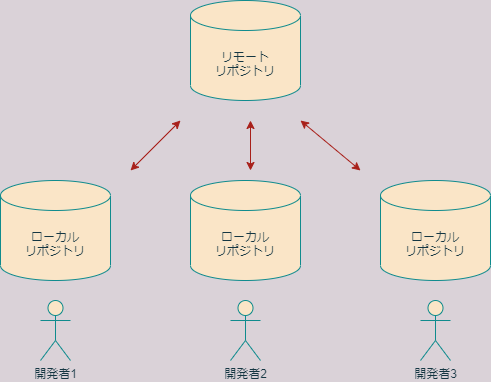

The diagram above was exported from draw.io. Its source (the exported page's mxGraphModel, read from the mxfile embedded in the PNG):
<mxGraphModel dx="565" dy="352" grid="1" gridSize="10" guides="1" tooltips="1" connect="1" arrows="1" fold="1" page="1" pageScale="1" pageWidth="827" pageHeight="1169" background="#DAD2D8" math="0" shadow="0">
  <root>
    <mxCell id="0" />
    <mxCell id="1" parent="0" />
    <mxCell id="2" value="リモート&lt;br&gt;リポジトリ" style="shape=cylinder3;whiteSpace=wrap;html=1;boundedLbl=1;backgroundOutline=1;size=15;rounded=0;sketch=0;strokeColor=#0F8B8D;fillColor=#FAE5C7;fontColor=#143642;" vertex="1" parent="1">
      <mxGeometry x="250" y="40" width="110" height="100" as="geometry" />
    </mxCell>
    <mxCell id="3" value="ローカル&lt;br&gt;リポジトリ" style="shape=cylinder3;whiteSpace=wrap;html=1;boundedLbl=1;backgroundOutline=1;size=15;rounded=0;sketch=0;strokeColor=#0F8B8D;fillColor=#FAE5C7;fontColor=#143642;" vertex="1" parent="1">
      <mxGeometry x="60" y="220" width="110" height="100" as="geometry" />
    </mxCell>
    <mxCell id="4" value="ローカル&lt;br&gt;リポジトリ" style="shape=cylinder3;whiteSpace=wrap;html=1;boundedLbl=1;backgroundOutline=1;size=15;rounded=0;sketch=0;strokeColor=#0F8B8D;fillColor=#FAE5C7;fontColor=#143642;" vertex="1" parent="1">
      <mxGeometry x="250" y="220" width="110" height="100" as="geometry" />
    </mxCell>
    <mxCell id="5" value="ローカル&lt;br&gt;リポジトリ" style="shape=cylinder3;whiteSpace=wrap;html=1;boundedLbl=1;backgroundOutline=1;size=15;rounded=0;sketch=0;strokeColor=#0F8B8D;fillColor=#FAE5C7;fontColor=#143642;" vertex="1" parent="1">
      <mxGeometry x="440" y="220" width="110" height="100" as="geometry" />
    </mxCell>
    <mxCell id="6" value="開発者1" style="shape=umlActor;verticalLabelPosition=bottom;verticalAlign=top;html=1;outlineConnect=0;rounded=0;sketch=0;strokeColor=#0F8B8D;fillColor=#FAE5C7;fontColor=#143642;" vertex="1" parent="1">
      <mxGeometry x="100" y="340" width="30" height="60" as="geometry" />
    </mxCell>
    <mxCell id="9" value="開発者2" style="shape=umlActor;verticalLabelPosition=bottom;verticalAlign=top;html=1;outlineConnect=0;rounded=0;sketch=0;strokeColor=#0F8B8D;fillColor=#FAE5C7;fontColor=#143642;" vertex="1" parent="1">
      <mxGeometry x="290" y="340" width="30" height="60" as="geometry" />
    </mxCell>
    <mxCell id="10" value="開発者3" style="shape=umlActor;verticalLabelPosition=bottom;verticalAlign=top;html=1;outlineConnect=0;rounded=0;sketch=0;strokeColor=#0F8B8D;fillColor=#FAE5C7;fontColor=#143642;" vertex="1" parent="1">
      <mxGeometry x="480" y="340" width="30" height="60" as="geometry" />
    </mxCell>
    <mxCell id="13" value="" style="endArrow=classic;startArrow=classic;html=1;strokeColor=#A8201A;fontColor=#143642;labelBackgroundColor=#DAD2D8;" edge="1" parent="1">
      <mxGeometry width="50" height="50" relative="1" as="geometry">
        <mxPoint x="190" y="210" as="sourcePoint" />
        <mxPoint x="240" y="160" as="targetPoint" />
      </mxGeometry>
    </mxCell>
    <mxCell id="15" value="" style="endArrow=classic;startArrow=classic;html=1;strokeColor=#A8201A;fontColor=#143642;labelBackgroundColor=#DAD2D8;" edge="1" parent="1">
      <mxGeometry width="50" height="50" relative="1" as="geometry">
        <mxPoint x="360" y="160" as="sourcePoint" />
        <mxPoint x="420" y="210" as="targetPoint" />
      </mxGeometry>
    </mxCell>
    <mxCell id="16" value="" style="endArrow=classic;startArrow=classic;html=1;strokeColor=#A8201A;fontColor=#143642;labelBackgroundColor=#DAD2D8;" edge="1" parent="1">
      <mxGeometry width="50" height="50" relative="1" as="geometry">
        <mxPoint x="310" y="210" as="sourcePoint" />
        <mxPoint x="310" y="160" as="targetPoint" />
      </mxGeometry>
    </mxCell>
  </root>
</mxGraphModel>